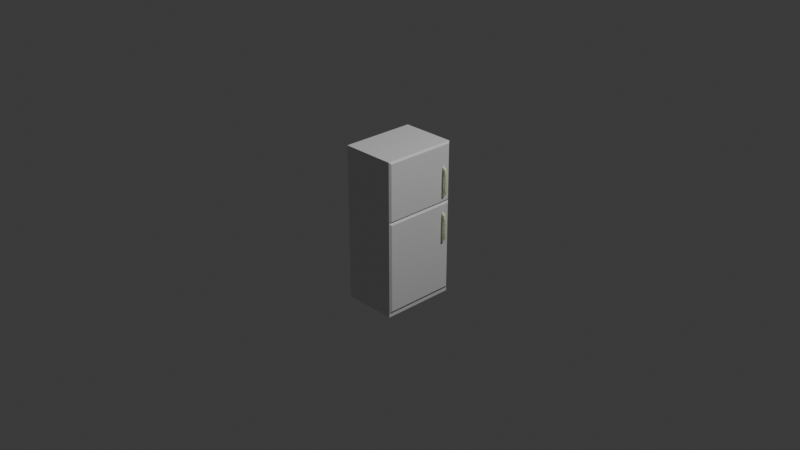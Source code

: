 # Source: fridge.blend  (saved by Blender 4.5.90; exported with 4.5.12 LTS)
import bpy
from mathutils import Matrix  # noqa: F401  (used for matrix-valued properties, if any)

bpy.ops.wm.read_factory_settings(use_empty=True)
scene = bpy.context.scene
scene.name = 'Scene'

# ---- collections
col_collection = bpy.data.collections.new('Collection'); scene.collection.children.link(col_collection)

# ---- materials (node trees are filled in below, after node groups)
mat_material = bpy.data.materials.new('Material')
mat_material.alpha_threshold = 0.0
mat_material.roughness = 0.5
mat_material.line_color = (0.0, 0.0, 0.0, 1.0)
mat_material_001 = bpy.data.materials.new('Material.001')

# ---- material node trees
mat_material.use_nodes = True; mat_material.node_tree.nodes.clear()
_N = mat_material.node_tree.nodes; _L = mat_material.node_tree.links
n0 = _N.new('ShaderNodeOutputMaterial'); n0.name = 'Material Output'; n0.location = (200, 100)
n1 = _N.new('ShaderNodeBsdfPrincipled'); n1.name = 'Principled BSDF'; n1.location = (-200, 100)
n1.inputs[3].default_value = 1.45
_L.new(n1.outputs[0], n0.inputs[0])
n0.is_active_output = True
mat_material_001.use_nodes = True; mat_material_001.node_tree.nodes.clear()
_N = mat_material_001.node_tree.nodes; _L = mat_material_001.node_tree.links
n0 = _N.new('ShaderNodeBsdfPrincipled'); n0.name = 'Principled BSDF'; n0.location = (-200, 100)
n0.inputs[0].default_value = (0.7183, 0.8002, 0.4982, 1.0)
n1 = _N.new('ShaderNodeOutputMaterial'); n1.name = 'Material Output'; n1.location = (200, 100)
_L.new(n0.outputs[0], n1.inputs[0])
n1.is_active_output = True

# ---- world
world_world = bpy.data.worlds.new('World'); scene.world = world_world
world_world.use_nodes = True; world_world.node_tree.nodes.clear()
_N = world_world.node_tree.nodes; _L = world_world.node_tree.links
n0 = _N.new('ShaderNodeOutputWorld'); n0.name = 'World Output'; n0.location = (200, 100)
n1 = _N.new('ShaderNodeBackground'); n1.name = 'Background'; n1.location = (-200, 100)
n1.inputs[0].default_value = (0.05088, 0.05088, 0.05088, 1.0)
_L.new(n1.outputs[0], n0.inputs[0])
n0.is_active_output = True
world_world.color = (0.05088, 0.05088, 0.05088)
world_world.sun_shadow_jitter_overblur = 0.0

# ---- cameras
cam_camera = bpy.data.cameras.new('Camera')
cam_camera.clip_end = 100.0
cam_camera.ortho_scale = 7.314

# ---- lights
light_light = bpy.data.lights.new('Light', 'POINT')
light_light.energy = 1000.0
light_light.shadow_soft_size = 0.1

# ---- meshes
me_cube = bpy.data.meshes.new('Cube')
me_cube.from_pydata([(0.3048, 0.387, 0.8061), (0.3048, 0.3844, -0.8035), (0.3048, -0.387, 0.8061), (0.3048, -0.3844, -0.8035), (-0.3048, 0.4064, 0.8255), (-0.3048, 0.4064, -0.8255), (-0.3048, -0.4064, 0.8255), (-0.3048, -0.4064, -0.8255), (0.3048, 0.3844, 0.1593), (-0.3048, -0.4064, 0.1812), (0.3048, -0.3844, 0.1593), (-0.3048, 0.4064, 0.1812), (0.3048, 0.387, 0.2007), (0.2874, 0.4064, -0.8255), (0.3048, -0.387, 0.2007), (0.2874, -0.4064, -0.8255), (0.2874, 0.4064, 0.8255), (0.2874, -0.4064, 0.8255), (0.2874, 0.4064, 0.1812), (0.2874, -0.4064, 0.1812), (0.3721, 3.176e-09, -0.02364), (-0.3048, 0.4064, -0.872), (-0.3048, -0.4064, -0.872), (0.2874, 0.4064, -0.872), (0.2874, -0.4064, -0.872), (0.2874, -0.4064, -0.8255), (0.2874, 0.4064, -0.8255), (0.2874, -0.4064, -0.872), (0.2874, 0.4064, -0.872)], [], [(16, 4, 6, 17), (19, 17, 6, 9), (9, 6, 4, 11), (5, 13, 23, 21), (12, 0, 2, 14), (11, 4, 16, 18), (5, 11, 18, 13), (1, 8, 10, 3), (7, 9, 11, 5), (15, 19, 9, 7), (8, 1, 13, 18), (3, 10, 19, 15), (1, 3, 15, 13), (10, 8, 18, 19), (2, 0, 16, 17), (0, 12, 18, 16), (14, 2, 17, 19), (12, 14, 19, 18), (21, 23, 24, 22), (15, 7, 22, 24), (7, 5, 21, 22), (23, 13, 26, 28), (26, 25, 27, 28), (15, 24, 27, 25), (24, 23, 28, 27), (13, 15, 25, 26)])
_uv = me_cube.uv_layers.new(name='UVMap')
_uv.uv.foreach_set('vector', [0.625, 0.5, 0.875, 0.5, 0.875, 0.75, 0.625, 0.75, 0.5274, 0.75, 0.625, 0.75, 0.625, 1.0, 0.5274, 1.0, 0.5274, 0.0, 0.625, 0.0, 0.625, 0.25, 0.5274, 0.25, 0.375, 0.25, 0.375, 0.5, 0.375, 0.5, 0.375, 0.25, 0.5304, 0.506, 0.6221, 0.506, 0.6221, 0.744, 0.5304, 0.744, 0.5274, 0.25, 0.625, 0.25, 0.625, 0.5, 0.5274, 0.5, 0.375, 0.25, 0.5274, 0.25, 0.5274, 0.5, 0.375, 0.5, 0.3783, 0.5068, 0.5241, 0.5068, 0.5241, 0.7432, 0.3783, 0.7432, 0.375, 0.0, 0.5274, 0.0, 0.5274, 0.25, 0.375, 0.25, 0.375, 0.75, 0.5274, 0.75, 0.5274, 1.0, 0.375, 1.0, 0.5241, 0.5068, 0.3783, 0.5068, 0.375, 0.5, 0.5274, 0.5, 0.3783, 0.7432, 0.5241, 0.7432, 0.5274, 0.75, 0.375, 0.75, 0.3783, 0.5068, 0.3783, 0.7432, 0.375, 0.75, 0.375, 0.5, 0.5241, 0.7432, 0.5241, 0.5068, 0.5274, 0.5, 0.5274, 0.75, 0.6221, 0.744, 0.6221, 0.506, 0.625, 0.5, 0.625, 0.75, 0.6221, 0.506, 0.5304, 0.506, 0.5274, 0.5, 0.625, 0.5, 0.5304, 0.744, 0.6221, 0.744, 0.625, 0.75, 0.5274, 0.75, 0.5304, 0.506, 0.5304, 0.744, 0.5274, 0.75, 0.5274, 0.5, 0.125, 0.5, 0.375, 0.5, 0.375, 0.75, 0.125, 0.75, 0.375, 0.75, 0.375, 1.0, 0.375, 1.0, 0.375, 0.75, 0.375, 0.0, 0.375, 0.25, 0.375, 0.25, 0.375, 0.0, 0.375, 0.5, 0.375, 0.5, 0.375, 0.5, 0.375, 0.5, 0.375, 0.5, 0.375, 0.75, 0.375, 0.75, 0.375, 0.5, 0.375, 0.75, 0.375, 0.75, 0.375, 0.75, 0.375, 0.75, 0.375, 0.75, 0.375, 0.5, 0.375, 0.5, 0.375, 0.75, 0.375, 0.5, 0.375, 0.75, 0.375, 0.75, 0.375, 0.5])
me_cube.materials.append(mat_material)
me_cube.use_mirror_vertex_groups = False
me_cube.update()
me_cube_001 = bpy.data.meshes.new('Cube.001')
me_cube_001.from_pydata([(0.3086, 0.3269, 0.0704), (0.3086, 0.3269, 0.04402), (0.3086, 0.3005, 0.0704), (0.3086, 0.3005, 0.04402), (0.2822, 0.3269, 0.0704), (0.2822, 0.3269, 0.04402), (0.2822, 0.3005, 0.0704), (0.2822, 0.3005, 0.04402), (0.3499, 0.3273, -0.0796), (0.3499, 0.3273, -0.106), (0.3499, 0.3001, -0.0796), (0.3499, 0.3001, -0.106), (0.3333, 0.3273, -0.0796), (0.3333, 0.3273, -0.106), (0.3333, 0.3001, -0.0796), (0.3333, 0.3001, -0.106), (0.3086, 0.3269, -0.2296), (0.3086, 0.3269, -0.256), (0.3086, 0.3005, -0.2296), (0.3086, 0.3005, -0.256), (0.2822, 0.3269, -0.2296), (0.2822, 0.3269, -0.256), (0.2822, 0.3005, -0.2296), (0.2822, 0.3005, -0.256), (0.3371, 0.3269, 0.04625), (0.3468, 0.3269, 0.002392), (0.3492, 0.3269, -0.04434), (0.3173, 0.3269, 0.03438), (0.3272, 0.3269, -0.0008616), (0.3326, 0.3269, -0.0452), (0.3173, 0.3005, 0.03438), (0.3272, 0.3005, -0.0008616), (0.3326, 0.3005, -0.0452), (0.3492, 0.3005, -0.04434), (0.3468, 0.3005, 0.002392), (0.3371, 0.3005, 0.04625), (0.3371, 0.3005, -0.2318), (0.3468, 0.3005, -0.188), (0.3492, 0.3005, -0.1412), (0.3326, 0.3005, -0.1404), (0.3272, 0.3005, -0.1847), (0.3173, 0.3005, -0.22), (0.3326, 0.3269, -0.1404), (0.3272, 0.3269, -0.1847), (0.3173, 0.3269, -0.22), (0.3492, 0.3269, -0.1412), (0.3468, 0.3269, -0.188), (0.3371, 0.3269, -0.2318)], [], [(2, 3, 7, 6), (6, 7, 5, 4), (4, 5, 1, 0), (2, 6, 4, 0), (7, 3, 1, 5), (8, 9, 11, 10), (10, 11, 15, 14), (14, 15, 13, 12), (12, 13, 9, 8), (18, 19, 23, 22), (22, 23, 21, 20), (20, 21, 17, 16), (18, 22, 20, 16), (23, 19, 17, 21), (10, 14, 32, 33), (14, 12, 29, 32), (12, 8, 26, 29), (8, 10, 33, 26), (29, 26, 25, 28), (28, 25, 24, 27), (27, 24, 0, 1), (32, 29, 28, 31), (31, 28, 27, 30), (30, 27, 1, 3), (33, 32, 31, 34), (34, 31, 30, 35), (35, 30, 3, 2), (26, 33, 34, 25), (25, 34, 35, 24), (24, 35, 2, 0), (19, 18, 41, 36), (18, 16, 44, 41), (16, 17, 47, 44), (17, 19, 36, 47), (36, 41, 40, 37), (37, 40, 39, 38), (38, 39, 15, 11), (41, 44, 43, 40), (40, 43, 42, 39), (39, 42, 13, 15), (44, 47, 46, 43), (43, 46, 45, 42), (42, 45, 9, 13), (47, 36, 37, 46), (46, 37, 38, 45), (45, 38, 11, 9)])
_uv = me_cube_001.uv_layers.new(name='UVMap')
_uv.uv.foreach_set('vector', [0.375, 0.25, 0.625, 0.25, 0.625, 0.5, 0.375, 0.5, 0.375, 0.5, 0.625, 0.5, 0.625, 0.75, 0.375, 0.75, 0.375, 0.75, 0.625, 0.75, 0.625, 1.0, 0.375, 1.0, 0.125, 0.5, 0.375, 0.5, 0.375, 0.75, 0.125, 0.75, 0.625, 0.5, 0.875, 0.5, 0.875, 0.75, 0.625, 0.75, 0.375, 0.0, 0.625, 0.0, 0.625, 0.25, 0.375, 0.25, 0.375, 0.25, 0.625, 0.25, 0.625, 0.5, 0.375, 0.5, 0.375, 0.5, 0.625, 0.5, 0.625, 0.75, 0.375, 0.75, 0.375, 0.75, 0.625, 0.75, 0.625, 1.0, 0.375, 1.0, 0.375, 0.25, 0.625, 0.25, 0.625, 0.5, 0.375, 0.5, 0.375, 0.5, 0.625, 0.5, 0.625, 0.75, 0.375, 0.75, 0.375, 0.75, 0.625, 0.75, 0.625, 1.0, 0.375, 1.0, 0.125, 0.5, 0.375, 0.5, 0.375, 0.75, 0.125, 0.75, 0.625, 0.5, 0.875, 0.5, 0.875, 0.75, 0.625, 0.75, 0.375, 0.25, 0.375, 0.5, 0.4375, 0.4375, 0.375, 0.25, 0.375, 0.5, 0.375, 0.75, 0.5, 0.75, 0.5, 0.5, 0.375, 0.75, 0.375, 1.0, 0.375, 1.0, 0.4375, 0.8125, 0.375, 0.0, 0.375, 0.25, 0.3125, 0.3125, 0.3125, 0.1875, 0.4375, 0.8125, 0.375, 1.0, 0.375, 1.0, 0.5, 0.875, 0.5, 0.875, 0.375, 1.0, 0.375, 1.0, 0.5625, 0.9375, 0.5625, 0.9375, 0.375, 1.0, 0.375, 1.0, 0.625, 1.0, 0.5, 0.5, 0.5, 0.75, 0.625, 0.75, 0.625, 0.5, 0.625, 0.5, 0.625, 0.75, 0.75, 0.75, 0.75, 0.5, 0.75, 0.5, 0.75, 0.75, 0.875, 0.75, 0.875, 0.5, 0.375, 0.25, 0.4375, 0.4375, 0.5, 0.375, 0.375, 0.25, 0.375, 0.25, 0.5, 0.375, 0.5625, 0.3125, 0.375, 0.25, 0.375, 0.25, 0.5625, 0.3125, 0.625, 0.25, 0.375, 0.25, 0.3125, 0.1875, 0.3125, 0.3125, 0.25, 0.375, 0.25, 0.375, 0.25, 0.375, 0.25, 0.375, 0.1875, 0.4375, 0.1875, 0.5625, 0.1875, 0.5625, 0.1875, 0.4375, 0.125, 0.5, 0.125, 0.75, 0.625, 0.25, 0.375, 0.25, 0.4375, 0.3125, 0.625, 0.25, 0.125, 0.5, 0.125, 0.75, 0.25, 0.75, 0.25, 0.5, 0.375, 1.0, 0.625, 1.0, 0.625, 1.0, 0.4375, 0.9375, 0.875, 0.75, 0.875, 0.5, 0.8125, 0.4375, 0.8125, 0.5625, 0.625, 0.25, 0.4375, 0.3125, 0.5, 0.375, 0.625, 0.25, 0.625, 0.25, 0.5, 0.375, 0.5625, 0.4375, 0.625, 0.25, 0.625, 0.25, 0.5625, 0.4375, 0.625, 0.5, 0.625, 0.25, 0.25, 0.5, 0.25, 0.75, 0.375, 0.75, 0.375, 0.5, 0.375, 0.5, 0.375, 0.75, 0.5, 0.75, 0.5, 0.5, 0.5, 0.5, 0.5, 0.75, 0.625, 0.75, 0.625, 0.5, 0.4375, 0.9375, 0.625, 1.0, 0.625, 1.0, 0.5, 0.875, 0.5, 0.875, 0.625, 1.0, 0.625, 1.0, 0.5625, 0.8125, 0.5625, 0.8125, 0.625, 1.0, 0.625, 1.0, 0.625, 0.75, 0.8125, 0.5625, 0.8125, 0.4375, 0.75, 0.375, 0.75, 0.375, 0.75, 0.375, 0.75, 0.375, 0.6875, 0.3125, 0.6875, 0.1875, 0.6875, 0.1875, 0.6875, 0.3125, 0.625, 0.25, 0.625, 0.0])
me_cube_001.materials.append(mat_material_001)
me_cube_001.update()
me_cube_002 = bpy.data.meshes.new('Cube.002')
me_cube_002.from_pydata([(0.3086, 0.3269, 0.0704), (0.3086, 0.3269, 0.04402), (0.3086, 0.3005, 0.0704), (0.3086, 0.3005, 0.04402), (0.2822, 0.3269, 0.0704), (0.2822, 0.3269, 0.04402), (0.2822, 0.3005, 0.0704), (0.2822, 0.3005, 0.04402), (0.3499, 0.3273, -0.0796), (0.3499, 0.3273, -0.106), (0.3499, 0.3001, -0.0796), (0.3499, 0.3001, -0.106), (0.3333, 0.3273, -0.0796), (0.3333, 0.3273, -0.106), (0.3333, 0.3001, -0.0796), (0.3333, 0.3001, -0.106), (0.3086, 0.3269, -0.2296), (0.3086, 0.3269, -0.256), (0.3086, 0.3005, -0.2296), (0.3086, 0.3005, -0.256), (0.2822, 0.3269, -0.2296), (0.2822, 0.3269, -0.256), (0.2822, 0.3005, -0.2296), (0.2822, 0.3005, -0.256), (0.3371, 0.3269, 0.04625), (0.3468, 0.3269, 0.002392), (0.3492, 0.3269, -0.04434), (0.3173, 0.3269, 0.03438), (0.3272, 0.3269, -0.0008616), (0.3326, 0.3269, -0.0452), (0.3173, 0.3005, 0.03438), (0.3272, 0.3005, -0.0008616), (0.3326, 0.3005, -0.0452), (0.3492, 0.3005, -0.04434), (0.3468, 0.3005, 0.002392), (0.3371, 0.3005, 0.04625), (0.3371, 0.3005, -0.2318), (0.3468, 0.3005, -0.188), (0.3492, 0.3005, -0.1412), (0.3326, 0.3005, -0.1404), (0.3272, 0.3005, -0.1847), (0.3173, 0.3005, -0.22), (0.3326, 0.3269, -0.1404), (0.3272, 0.3269, -0.1847), (0.3173, 0.3269, -0.22), (0.3492, 0.3269, -0.1412), (0.3468, 0.3269, -0.188), (0.3371, 0.3269, -0.2318)], [], [(2, 3, 7, 6), (6, 7, 5, 4), (4, 5, 1, 0), (2, 6, 4, 0), (7, 3, 1, 5), (8, 9, 11, 10), (10, 11, 15, 14), (14, 15, 13, 12), (12, 13, 9, 8), (18, 19, 23, 22), (22, 23, 21, 20), (20, 21, 17, 16), (18, 22, 20, 16), (23, 19, 17, 21), (10, 14, 32, 33), (14, 12, 29, 32), (12, 8, 26, 29), (8, 10, 33, 26), (29, 26, 25, 28), (28, 25, 24, 27), (27, 24, 0, 1), (32, 29, 28, 31), (31, 28, 27, 30), (30, 27, 1, 3), (33, 32, 31, 34), (34, 31, 30, 35), (35, 30, 3, 2), (26, 33, 34, 25), (25, 34, 35, 24), (24, 35, 2, 0), (19, 18, 41, 36), (18, 16, 44, 41), (16, 17, 47, 44), (17, 19, 36, 47), (36, 41, 40, 37), (37, 40, 39, 38), (38, 39, 15, 11), (41, 44, 43, 40), (40, 43, 42, 39), (39, 42, 13, 15), (44, 47, 46, 43), (43, 46, 45, 42), (42, 45, 9, 13), (47, 36, 37, 46), (46, 37, 38, 45), (45, 38, 11, 9)])
_uv = me_cube_002.uv_layers.new(name='UVMap')
_uv.uv.foreach_set('vector', [0.375, 0.25, 0.625, 0.25, 0.625, 0.5, 0.375, 0.5, 0.375, 0.5, 0.625, 0.5, 0.625, 0.75, 0.375, 0.75, 0.375, 0.75, 0.625, 0.75, 0.625, 1.0, 0.375, 1.0, 0.125, 0.5, 0.375, 0.5, 0.375, 0.75, 0.125, 0.75, 0.625, 0.5, 0.875, 0.5, 0.875, 0.75, 0.625, 0.75, 0.375, 0.0, 0.625, 0.0, 0.625, 0.25, 0.375, 0.25, 0.375, 0.25, 0.625, 0.25, 0.625, 0.5, 0.375, 0.5, 0.375, 0.5, 0.625, 0.5, 0.625, 0.75, 0.375, 0.75, 0.375, 0.75, 0.625, 0.75, 0.625, 1.0, 0.375, 1.0, 0.375, 0.25, 0.625, 0.25, 0.625, 0.5, 0.375, 0.5, 0.375, 0.5, 0.625, 0.5, 0.625, 0.75, 0.375, 0.75, 0.375, 0.75, 0.625, 0.75, 0.625, 1.0, 0.375, 1.0, 0.125, 0.5, 0.375, 0.5, 0.375, 0.75, 0.125, 0.75, 0.625, 0.5, 0.875, 0.5, 0.875, 0.75, 0.625, 0.75, 0.375, 0.25, 0.375, 0.5, 0.4375, 0.4375, 0.375, 0.25, 0.375, 0.5, 0.375, 0.75, 0.5, 0.75, 0.5, 0.5, 0.375, 0.75, 0.375, 1.0, 0.375, 1.0, 0.4375, 0.8125, 0.375, 0.0, 0.375, 0.25, 0.3125, 0.3125, 0.3125, 0.1875, 0.4375, 0.8125, 0.375, 1.0, 0.375, 1.0, 0.5, 0.875, 0.5, 0.875, 0.375, 1.0, 0.375, 1.0, 0.5625, 0.9375, 0.5625, 0.9375, 0.375, 1.0, 0.375, 1.0, 0.625, 1.0, 0.5, 0.5, 0.5, 0.75, 0.625, 0.75, 0.625, 0.5, 0.625, 0.5, 0.625, 0.75, 0.75, 0.75, 0.75, 0.5, 0.75, 0.5, 0.75, 0.75, 0.875, 0.75, 0.875, 0.5, 0.375, 0.25, 0.4375, 0.4375, 0.5, 0.375, 0.375, 0.25, 0.375, 0.25, 0.5, 0.375, 0.5625, 0.3125, 0.375, 0.25, 0.375, 0.25, 0.5625, 0.3125, 0.625, 0.25, 0.375, 0.25, 0.3125, 0.1875, 0.3125, 0.3125, 0.25, 0.375, 0.25, 0.375, 0.25, 0.375, 0.25, 0.375, 0.1875, 0.4375, 0.1875, 0.5625, 0.1875, 0.5625, 0.1875, 0.4375, 0.125, 0.5, 0.125, 0.75, 0.625, 0.25, 0.375, 0.25, 0.4375, 0.3125, 0.625, 0.25, 0.125, 0.5, 0.125, 0.75, 0.25, 0.75, 0.25, 0.5, 0.375, 1.0, 0.625, 1.0, 0.625, 1.0, 0.4375, 0.9375, 0.875, 0.75, 0.875, 0.5, 0.8125, 0.4375, 0.8125, 0.5625, 0.625, 0.25, 0.4375, 0.3125, 0.5, 0.375, 0.625, 0.25, 0.625, 0.25, 0.5, 0.375, 0.5625, 0.4375, 0.625, 0.25, 0.625, 0.25, 0.5625, 0.4375, 0.625, 0.5, 0.625, 0.25, 0.25, 0.5, 0.25, 0.75, 0.375, 0.75, 0.375, 0.5, 0.375, 0.5, 0.375, 0.75, 0.5, 0.75, 0.5, 0.5, 0.5, 0.5, 0.5, 0.75, 0.625, 0.75, 0.625, 0.5, 0.4375, 0.9375, 0.625, 1.0, 0.625, 1.0, 0.5, 0.875, 0.5, 0.875, 0.625, 1.0, 0.625, 1.0, 0.5625, 0.8125, 0.5625, 0.8125, 0.625, 1.0, 0.625, 1.0, 0.625, 0.75, 0.8125, 0.5625, 0.8125, 0.4375, 0.75, 0.375, 0.75, 0.375, 0.75, 0.375, 0.75, 0.375, 0.6875, 0.3125, 0.6875, 0.1875, 0.6875, 0.1875, 0.6875, 0.3125, 0.625, 0.25, 0.625, 0.0])
me_cube_002.materials.append(mat_material_001)
me_cube_002.update()

# ---- objects
ob_cube = bpy.data.objects.new('Cube', me_cube)
ob_light = bpy.data.objects.new('Light', light_light)
ob_camera = bpy.data.objects.new('Camera', cam_camera)
ob_cube_001 = bpy.data.objects.new('Cube.001', me_cube_001)
ob_cube_002 = bpy.data.objects.new('Cube.002', me_cube_002)

# ---- transforms, parenting, visibility, modifiers, constraints
ob_cube.location = (0.0, 0.0, 0.0)
ob_cube.lock_rotations_4d = False
ob_cube.empty_display_type = 'ARROWS'
ob_cube.lineart.crease_threshold = 0.0
ob_light.location = (4.076, 1.005, 5.904)
ob_light.rotation_euler = (0.6503, 0.05522, 1.866)
ob_light.lock_rotations_4d = False
ob_light.empty_display_type = 'ARROWS'
ob_light.color = (0.0, 0.0, 0.0, 0.0)
ob_light.lineart.crease_threshold = 0.0
ob_camera.location = (7.359, -6.926, 4.958)
ob_camera.rotation_euler = (1.109, 0.0, 0.8149)
ob_camera.lock_rotations_4d = False
ob_camera.empty_display_type = 'ARROWS'
ob_camera.color = (0.0, 0.0, 0.0, 0.0)
ob_camera.display_type = 'WIRE'
ob_camera.lineart.crease_threshold = 0.0
ob_cube_001.location = (0.0, 0.0, 0.0)
ob_cube_002.location = (0.0, 0.0, 0.5054)

# ---- collection membership
col_collection.objects.link(ob_cube)
col_collection.objects.link(ob_light)
col_collection.objects.link(ob_camera)
col_collection.objects.link(ob_cube_001)
col_collection.objects.link(ob_cube_002)

# ---- scene / render settings (as saved in the file)
scene.camera = ob_camera
scene.frame_start = 1; scene.frame_end = 250; scene.frame_set(0)
scene.render.engine = 'BLENDER_EEVEE_NEXT'
bpy.context.view_layer.update()
